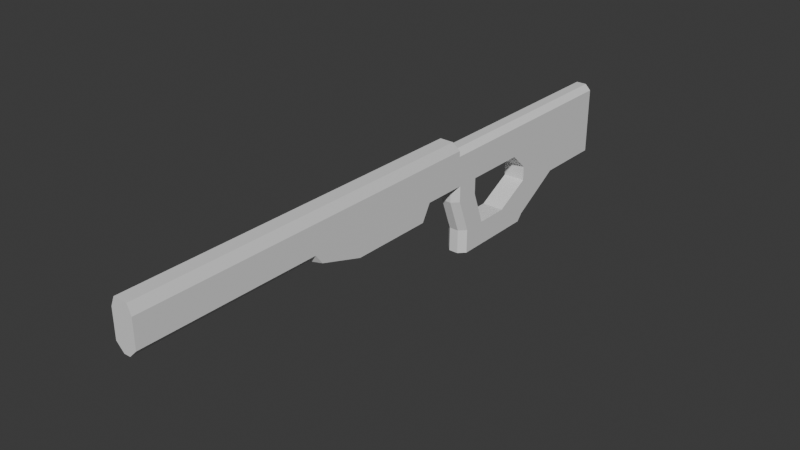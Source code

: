# Source: ProtoSniper.blend  (saved by Blender 4.4.32; exported with 4.5.12 LTS)
import bpy
from mathutils import Matrix  # noqa: F401  (used for matrix-valued properties, if any)

bpy.ops.wm.read_factory_settings(use_empty=True)
scene = bpy.context.scene
scene.name = 'Scene'

# ---- collections
col_collection = bpy.data.collections.new('Collection'); scene.collection.children.link(col_collection)

# ---- materials (node trees are filled in below, after node groups)
mat_material = bpy.data.materials.new('Material')
mat_material.alpha_threshold = 0.0
mat_material.roughness = 0.5
mat_material.line_color = (0.0, 0.0, 0.0, 1.0)

# ---- material node trees
mat_material.use_nodes = True; mat_material.node_tree.nodes.clear()
_N = mat_material.node_tree.nodes; _L = mat_material.node_tree.links
n0 = _N.new('ShaderNodeOutputMaterial'); n0.name = 'Material Output'; n0.location = (300, 300)
n1 = _N.new('ShaderNodeBsdfPrincipled'); n1.name = 'Principled BSDF'; n1.location = (10, 300)
n1.inputs[3].default_value = 1.45
_L.new(n1.outputs[0], n0.inputs[0])
n0.is_active_output = True

# ---- world
world_world = bpy.data.worlds.new('World'); scene.world = world_world
world_world.use_nodes = True; world_world.node_tree.nodes.clear()
_N = world_world.node_tree.nodes; _L = world_world.node_tree.links
n0 = _N.new('ShaderNodeOutputWorld'); n0.name = 'World Output'; n0.location = (300, 300)
n1 = _N.new('ShaderNodeBackground'); n1.name = 'Background'; n1.location = (10, 300)
n1.inputs[0].default_value = (0.05088, 0.05088, 0.05088, 1.0)
_L.new(n1.outputs[0], n0.inputs[0])
n0.is_active_output = True
world_world.color = (0.05088, 0.05088, 0.05088)
world_world.sun_shadow_jitter_overblur = 0.0

# ---- meshes
me_cube = bpy.data.meshes.new('Cube')
me_cube.from_pydata([(0.1835, -2.293, -0.2384), (0.0, 3.869, -0.2384), (0.0, 3.796, -0.8367), (0.0, 4.398, -0.8367), (0.0, -2.293, -0.2384), (0.0, -2.293, -0.8367), (0.0, 4.471, -0.2384), (0.0, 3.775, -0.07965), (0.1168, 3.775, -0.07965), (0.1168, -2.293, -0.07965), (0.0, -2.293, -0.07965), (0.1835, 0.6976, -0.2384), (0.0, 0.6976, -0.8367), (0.1168, 0.6524, -0.07965), (0.0, 0.6524, -0.07965), (0.1835, 3.145, -0.8367), (0.1835, 3.145, -0.2384), (0.0, 3.145, -0.8367), (0.1168, 3.063, -0.07965), (0.0, 3.063, -0.07965), (0.0, 2.988, -1.112), (0.0, 1.58, -1.112), (0.1835, 1.58, -1.112), (0.1835, 2.988, -1.112), (0.0, 4.613, -2.088), (0.0, 4.01, -2.088), (0.1835, 4.613, -2.088), (0.1835, 5.361, -0.8367), (0.0, 5.657, -0.2384), (0.0, 5.361, -0.8367), (0.1835, 7.641, -0.8367), (0.0, 7.641, -0.2384), (0.0, 7.641, -0.8367), (0.1835, 5.657, -1.359), (0.0, 5.657, -1.359), (0.0, 7.641, -1.568), (0.0, 4.01, -1.682), (0.0, 4.613, -1.682), (0.0, 4.398, -1.112), (0.0, 3.796, -1.112), (0.0, 5.657, -2.088), (0.0, 6.521, -0.2384), (0.1835, 6.521, -0.8367), (0.0, 6.521, -1.568), (0.1835, 7.641, -1.112), (0.0, 5.657, -1.112), (0.1835, 5.657, -1.112), (0.0, 7.641, -1.112), (0.1835, 6.521, -1.112), (0.1835, 5.064, -2.088), (0.0, 5.064, -1.682), (0.0, 5.064, -2.088), (0.1835, 5.064, -1.682), (0.0, 5.064, -0.8367), (0.1835, 5.064, -0.8367), (0.0, 5.064, -0.2384), (0.1835, 4.291, -0.8367), (0.07887, 4.398, -0.8367), (0.1835, 4.503, -0.8367), (0.1835, 4.398, -0.7321), (0.07887, 3.796, -0.8367), (0.1835, 3.903, -0.8367), (0.1835, 3.796, -0.7321), (0.1835, 3.692, -0.8367), (0.1835, 4.117, -2.088), (0.07887, 4.01, -2.088), (0.07887, 4.01, -1.682), (0.1835, 4.117, -1.682), (0.07887, 4.613, -1.682), (0.1835, 4.505, -1.682), (0.1835, 4.613, -1.787), (0.1835, 4.717, -1.682), (0.1835, 3.903, -1.112), (0.07887, 3.796, -1.112), (0.07887, 4.398, -1.112), (0.1835, 4.291, -1.112), (0.1835, 4.471, -0.334), (0.08787, 4.471, -0.2384), (0.1835, 3.869, -0.334), (0.08787, 3.869, -0.2384), (0.151, 3.823, -0.1612), (0.1835, 3.773, -0.2384), (0.08787, 5.657, -0.2384), (0.1835, 5.609, -0.334), (0.08787, 7.641, -0.2384), (0.1835, 7.641, -0.334), (0.08787, 6.521, -0.2384), (0.1835, 6.521, -0.334), (0.1835, 5.064, -0.334), (0.08787, 5.064, -0.2384), (0.1835, 3.869, -0.2384), (0.1835, 7.641, -1.469), (0.08466, 7.641, -1.568), (0.08466, 5.657, -2.088), (0.1835, 5.657, -1.972), (0.1835, 5.558, -2.088), (0.08466, 6.521, -1.568), (0.1835, 6.494, -1.469), (0.05304, -2.293, -0.8367), (0.1835, -2.293, -0.7063), (0.1835, 0.6976, -0.7063), (0.05304, 0.6976, -0.8367), (0.1835, 0.8221, -0.8756), (0.1835, 0.828, -0.8367)], [], [(73, 39, 36, 66), (56, 59, 76, 78, 62, 61), (13, 14, 10, 9), (100, 11, 0, 99), (15, 16, 11, 100, 103), (87, 42, 30, 85), (16, 81, 80, 8, 18), (56, 61, 72, 75), (12, 101, 98, 5), (4, 0, 9, 10), (63, 62, 78, 81, 16, 15), (0, 11, 13, 9), (15, 103, 102, 22, 23), (102, 101, 12, 21, 22), (18, 19, 14, 13), (8, 7, 19, 18), (60, 2, 39, 73), (2, 60, 63, 15, 17), (11, 16, 18, 13), (70, 69, 67, 64, 26), (17, 15, 23, 20), (71, 70, 26, 49, 52), (38, 74, 68, 37), (54, 53, 29, 27), (28, 82, 86, 41), (41, 86, 84, 31), (46, 45, 34, 33), (32, 31, 84, 85, 30), (97, 33, 94), (96, 43, 35, 92), (49, 51, 40, 93, 95), (75, 72, 67, 69), (21, 20, 23, 22), (83, 27, 42, 87), (24, 26, 64, 65, 25), (58, 57, 3, 53, 54), (52, 49, 95, 94, 33), (50, 52, 33, 34), (66, 36, 25, 65), (47, 44, 91, 92, 35), (48, 46, 33, 97), (55, 89, 82, 28), (88, 54, 27, 83), (96, 93, 40, 43), (30, 42, 48, 44), (42, 27, 46, 48), (32, 30, 44, 47), (27, 29, 45, 46), (37, 68, 71, 52, 50), (60, 61, 63), (26, 24, 51, 49), (76, 59, 58, 54, 88), (3, 57, 74, 38), (80, 79, 1, 7, 8), (56, 57, 58), (61, 62, 63), (69, 70, 71), (68, 74, 75, 69), (67, 72, 73, 66), (74, 57, 56, 75), (60, 73, 72, 61), (64, 67, 66, 65), (77, 6, 1, 79), (59, 56, 58), (68, 69, 71), (79, 80, 90), (77, 79, 78, 76), (89, 77, 76, 88), (87, 85, 84, 86), (83, 87, 86, 82), (82, 89, 88, 83), (6, 77, 89, 55), (81, 78, 90), (80, 81, 90), (78, 79, 90), (93, 94, 95), (93, 96, 97, 94), (91, 97, 96, 92), (44, 48, 97, 91), (100, 101, 102), (98, 101, 100, 99), (98, 99, 0, 4, 5), (103, 100, 102)])
_uv = me_cube.uv_layers.new(name='UVMap')
_uv.uv.foreach_set('vector', [0.3037, 0.5928, 0.25, 0.5928, 0.25, 0.5928, 0.3037, 0.5928, 0.375, 0.5165, 0.4187, 0.5, 0.5851, 0.5, 0.5851, 0.5928, 0.4187, 0.5928, 0.375, 0.5764, 0.625, 0.6747, 0.75, 0.6747, 0.75, 0.75, 0.625, 0.75, 0.4295, 0.6747, 0.625, 0.6747, 0.625, 0.75, 0.4295, 0.75, 0.375, 0.6131, 0.625, 0.6131, 0.625, 0.6747, 0.4295, 0.6747, 0.375, 0.6715, 0.5851, 0.5, 0.375, 0.5, 0.375, 0.5, 0.5851, 0.5, 0.625, 0.6131, 0.625, 0.5954, 0.625, 0.5928, 0.625, 0.5928, 0.625, 0.6131, 0.375, 0.5165, 0.375, 0.5764, 0.375, 0.5764, 0.375, 0.5165, 0.25, 0.6747, 0.2861, 0.6747, 0.2861, 0.75, 0.25, 0.75, 0.625, 0.875, 0.625, 0.75, 0.625, 0.75, 0.625, 0.875, 0.375, 0.5957, 0.4187, 0.5928, 0.5851, 0.5928, 0.625, 0.5954, 0.625, 0.6131, 0.375, 0.6131, 0.625, 0.75, 0.625, 0.6747, 0.625, 0.6747, 0.625, 0.75, 0.375, 0.6131, 0.375, 0.6715, 0.375, 0.6747, 0.375, 0.6747, 0.375, 0.6131, 0.375, 0.6747, 0.2861, 0.6747, 0.25, 0.6747, 0.25, 0.6747, 0.375, 0.6747, 0.625, 0.6131, 0.75, 0.6131, 0.75, 0.6747, 0.625, 0.6747, 0.625, 0.5928, 0.75, 0.5928, 0.75, 0.6131, 0.625, 0.6131, 0.3037, 0.5928, 0.25, 0.5928, 0.25, 0.5928, 0.3037, 0.5928, 0.25, 0.5928, 0.3037, 0.5928, 0.375, 0.5957, 0.375, 0.6131, 0.25, 0.6131, 0.625, 0.6747, 0.625, 0.6131, 0.625, 0.6131, 0.625, 0.6747, 0.375, 0.5, 0.375, 0.5166, 0.375, 0.5764, 0.375, 0.5764, 0.375, 0.5, 0.25, 0.6131, 0.375, 0.6131, 0.375, 0.6131, 0.25, 0.6131, 0.375, 0.5, 0.375, 0.5, 0.375, 0.5, 0.375, 0.5, 0.375, 0.5, 0.25, 0.5, 0.3037, 0.5, 0.3037, 0.5, 0.25, 0.5, 0.375, 0.5, 0.25, 0.5, 0.25, 0.5, 0.375, 0.5, 0.75, 0.5, 0.6901, 0.5, 0.6901, 0.5, 0.75, 0.5, 0.75, 0.5, 0.6901, 0.5, 0.6901, 0.5, 0.75, 0.5, 0.375, 0.5, 0.25, 0.5, 0.25, 0.5, 0.375, 0.5, 0.375, 0.375, 0.625, 0.375, 0.625, 0.4349, 0.5851, 0.5, 0.375, 0.5, 0.375, 0.5, 0.375, 0.5, 0.375, 0.5, 0.3077, 0.5, 0.25, 0.5, 0.25, 0.5, 0.3077, 0.5, 0.375, 0.5, 0.25, 0.5, 0.25, 0.5, 0.3077, 0.5, 0.375, 0.5, 0.375, 0.5165, 0.375, 0.5764, 0.375, 0.5764, 0.375, 0.5166, 0.25, 0.6747, 0.25, 0.6131, 0.375, 0.6131, 0.375, 0.6747, 0.5851, 0.5, 0.375, 0.5, 0.375, 0.5, 0.5851, 0.5, 0.25, 0.5, 0.375, 0.5, 0.375, 0.5764, 0.3037, 0.5928, 0.25, 0.5928, 0.375, 0.5, 0.3037, 0.5, 0.25, 0.5, 0.25, 0.5, 0.375, 0.5, 0.375, 0.5, 0.375, 0.5, 0.375, 0.5, 0.375, 0.5, 0.375, 0.5, 0.25, 0.5, 0.375, 0.5, 0.375, 0.5, 0.25, 0.5, 0.3037, 0.5928, 0.25, 0.5928, 0.25, 0.5928, 0.3037, 0.5928, 0.375, 0.375, 0.375, 0.5, 0.375, 0.5, 0.375, 0.4327, 0.375, 0.375, 0.375, 0.5, 0.375, 0.5, 0.375, 0.5, 0.375, 0.5, 0.75, 0.5, 0.6901, 0.5, 0.6901, 0.5, 0.75, 0.5, 0.5851, 0.5, 0.375, 0.5, 0.375, 0.5, 0.5851, 0.5, 0.3077, 0.5, 0.3077, 0.5, 0.25, 0.5, 0.25, 0.5, 0.375, 0.5, 0.375, 0.5, 0.375, 0.5, 0.375, 0.5, 0.375, 0.5, 0.375, 0.5, 0.375, 0.5, 0.375, 0.5, 0.375, 0.375, 0.375, 0.5, 0.375, 0.5, 0.375, 0.375, 0.375, 0.5, 0.25, 0.5, 0.25, 0.5, 0.375, 0.5, 0.25, 0.5, 0.3037, 0.5, 0.375, 0.5, 0.375, 0.5, 0.25, 0.5, 0.3037, 0.5928, 0.375, 0.5928, 0.375, 0.5957, 0.375, 0.5, 0.25, 0.5, 0.25, 0.5, 0.375, 0.5, 0.5851, 0.5, 0.4187, 0.5, 0.375, 0.5, 0.375, 0.5, 0.5851, 0.5, 0.25, 0.5, 0.3037, 0.5, 0.3037, 0.5, 0.25, 0.5, 0.625, 0.5928, 0.6901, 0.5928, 0.75, 0.5928, 0.75, 0.5928, 0.625, 0.5928, 0.375, 0.5165, 0.375, 0.5, 0.375, 0.5, 0.375, 0.5928, 0.4187, 0.5928, 0.375, 0.5957, 0.375, 0.5, 0.375, 0.5, 0.375, 0.5, 0.3037, 0.5, 0.3037, 0.5, 0.375, 0.5165, 0.375, 0.5166, 0.375, 0.5764, 0.375, 0.5764, 0.3037, 0.5928, 0.3037, 0.5928, 0.3037, 0.5, 0.3037, 0.5, 0.375, 0.5165, 0.375, 0.5165, 0.3037, 0.5928, 0.3037, 0.5928, 0.375, 0.5764, 0.375, 0.5764, 0.375, 0.5764, 0.375, 0.5764, 0.3037, 0.5928, 0.3037, 0.5928, 0.6901, 0.5, 0.75, 0.5, 0.75, 0.5928, 0.6901, 0.5928, 0.4187, 0.5, 0.375, 0.5165, 0.375, 0.5, 0.3037, 0.5, 0.375, 0.5, 0.375, 0.5, 0.625, 0.5928, 0.625, 0.5928, 0.605, 0.5928, 0.6901, 0.5, 0.6901, 0.5928, 0.5851, 0.5928, 0.5851, 0.5, 0.6901, 0.5, 0.6901, 0.5, 0.5851, 0.5, 0.5851, 0.5, 0.5851, 0.5, 0.5851, 0.5, 0.6901, 0.5, 0.6901, 0.5, 0.5851, 0.5, 0.5851, 0.5, 0.6901, 0.5, 0.6901, 0.5, 0.6901, 0.5, 0.6901, 0.5, 0.5851, 0.5, 0.5851, 0.5, 0.75, 0.5, 0.6901, 0.5, 0.6901, 0.5, 0.75, 0.5, 0.625, 0.5954, 0.5851, 0.5928, 0.605, 0.5928, 0.625, 0.5928, 0.625, 0.5954, 0.605, 0.5928, 0.5851, 0.5928, 0.625, 0.5928, 0.605, 0.5928, 0.3077, 0.5, 0.375, 0.5, 0.375, 0.5, 0.3077, 0.5, 0.3077, 0.5, 0.375, 0.5, 0.375, 0.5, 0.375, 0.5, 0.375, 0.5, 0.3077, 0.5, 0.3077, 0.5, 0.375, 0.5, 0.375, 0.5, 0.375, 0.5, 0.375, 0.5, 0.4295, 0.6747, 0.375, 0.6747, 0.375, 0.6747, 0.2861, 0.75, 0.2861, 0.6747, 0.4295, 0.6747, 0.4295, 0.75, 0.375, 0.8389, 0.4295, 0.75, 0.625, 0.75, 0.625, 0.875, 0.375, 0.875, 0.375, 0.6715, 0.4295, 0.6747, 0.375, 0.6747])
me_cube.materials.append(mat_material)
me_cube.use_mirror_vertex_groups = False
me_cube.update()

# ---- objects
ob_cube = bpy.data.objects.new('Cube', me_cube)
ob_empty = bpy.data.objects.new('Empty', None)

# ---- transforms, parenting, visibility, modifiers, constraints
ob_cube.location = (0.0, 0.0, 0.0)
ob_cube.lock_rotations_4d = False
ob_cube.empty_display_type = 'ARROWS'
ob_cube.lineart.crease_threshold = 0.0
_m = ob_cube.modifiers.new('Mirror', 'MIRROR')
_m.use_clip = True
ob_empty.location = (-17.13, 0.0, -1.764)
ob_empty.rotation_euler = (1.571, -0.0, 1.571)
ob_empty.scale = (3.725, 3.725, 3.725)
ob_empty.empty_display_type = 'IMAGE'
ob_empty.empty_display_size = 5.0
ob_empty.use_empty_image_alpha = True

# ---- collection membership
col_collection.objects.link(ob_cube)
col_collection.objects.link(ob_empty)

# ---- scene / render settings (as saved in the file)
scene.frame_start = 1; scene.frame_end = 250; scene.frame_set(1)
scene.render.engine = 'BLENDER_EEVEE_NEXT'
bpy.context.view_layer.update()

# ---- added for rendering (the .blend has no active camera and no usable light): camera, sun
cam_auto = bpy.data.cameras.new('AutoCamera')
cam_auto.lens = 50.0
cam_auto.sensor_width = 36.0
cam_auto.clip_end = 1000.0
ob_auto_camera = bpy.data.objects.new('AutoCamera', cam_auto)
scene.collection.objects.link(ob_auto_camera)
ob_auto_camera.location = (9.38326, -8.58574, 6.42295)
ob_auto_camera.rotation_euler = (1.09748, -7.21219e-08, 0.694738)
scene.camera = ob_auto_camera
light_auto_sun = bpy.data.lights.new('AutoSun', 'SUN')
light_auto_sun.energy = 3.0
light_auto_sun.angle = 0.0523599
ob_auto_sun = bpy.data.objects.new('AutoSun', light_auto_sun)
scene.collection.objects.link(ob_auto_sun)
ob_auto_sun.rotation_euler = (0.872665, 0.174533, 0.523599)
bpy.context.view_layer.update()

